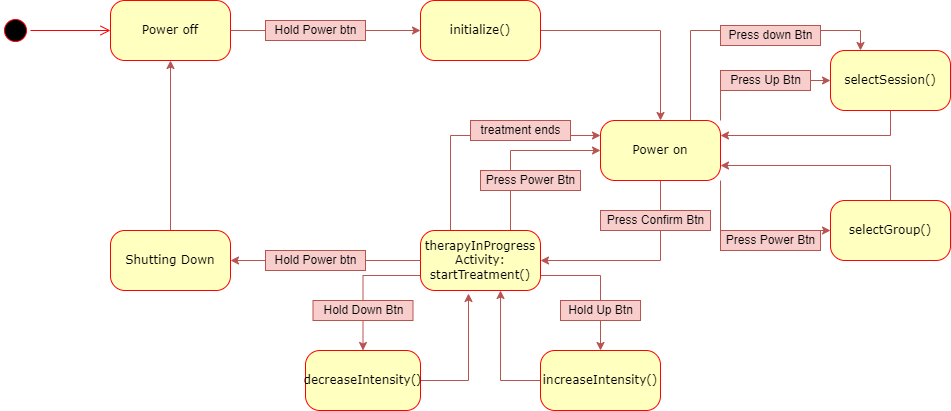

The diagram above was exported from draw.io. Its source (the exported page's mxGraphModel, read from the mxfile embedded in the PNG):
<mxGraphModel dx="1422" dy="832" grid="1" gridSize="10" guides="1" tooltips="1" connect="1" arrows="1" fold="1" page="1" pageScale="1" pageWidth="1100" pageHeight="850" background="none" math="0" shadow="0">
  <root>
    <mxCell id="0" />
    <mxCell id="1" parent="0" />
    <mxCell id="382b91b5511bd0f7-1" value="" style="ellipse;html=1;shape=startState;fillColor=#000000;strokeColor=#ff0000;rounded=1;shadow=0;comic=0;labelBackgroundColor=none;fontFamily=Verdana;fontSize=12;fontColor=#000000;align=center;direction=south;" parent="1" vertex="1">
      <mxGeometry x="40" y="155" width="30" height="30" as="geometry" />
    </mxCell>
    <mxCell id="8eflPsbuk5Dkflc1t1BV-2" style="edgeStyle=orthogonalEdgeStyle;rounded=0;orthogonalLoop=1;jettySize=auto;html=1;exitX=1;exitY=0.5;exitDx=0;exitDy=0;fillColor=#f8cecc;strokeColor=#b85450;startArrow=none;" edge="1" parent="1" source="8eflPsbuk5Dkflc1t1BV-3" target="8eflPsbuk5Dkflc1t1BV-1">
      <mxGeometry relative="1" as="geometry" />
    </mxCell>
    <mxCell id="382b91b5511bd0f7-6" value="Power off" style="rounded=1;whiteSpace=wrap;html=1;arcSize=24;fillColor=#ffffc0;strokeColor=#ff0000;shadow=0;comic=0;labelBackgroundColor=none;fontFamily=Verdana;fontSize=12;fontColor=#000000;align=center;" parent="1" vertex="1">
      <mxGeometry x="150" y="140" width="120" height="60" as="geometry" />
    </mxCell>
    <mxCell id="2a3bc250acf0617d-9" style="edgeStyle=orthogonalEdgeStyle;html=1;labelBackgroundColor=none;endArrow=open;endSize=8;strokeColor=#ff0000;fontFamily=Verdana;fontSize=12;align=left;" parent="1" source="382b91b5511bd0f7-1" target="382b91b5511bd0f7-6" edge="1">
      <mxGeometry relative="1" as="geometry" />
    </mxCell>
    <mxCell id="8eflPsbuk5Dkflc1t1BV-29" style="edgeStyle=orthogonalEdgeStyle;rounded=0;orthogonalLoop=1;jettySize=auto;html=1;exitX=1;exitY=0.5;exitDx=0;exitDy=0;entryX=0.5;entryY=0;entryDx=0;entryDy=0;fillColor=#f8cecc;strokeColor=#b85450;" edge="1" parent="1" source="8eflPsbuk5Dkflc1t1BV-1" target="8eflPsbuk5Dkflc1t1BV-28">
      <mxGeometry relative="1" as="geometry" />
    </mxCell>
    <mxCell id="8eflPsbuk5Dkflc1t1BV-1" value="initialize()" style="rounded=1;whiteSpace=wrap;html=1;arcSize=24;fillColor=#ffffc0;strokeColor=#ff0000;shadow=0;comic=0;labelBackgroundColor=none;fontFamily=Verdana;fontSize=12;fontColor=#000000;align=center;" vertex="1" parent="1">
      <mxGeometry x="460" y="140" width="120" height="60" as="geometry" />
    </mxCell>
    <mxCell id="8eflPsbuk5Dkflc1t1BV-5" style="edgeStyle=orthogonalEdgeStyle;rounded=0;orthogonalLoop=1;jettySize=auto;html=1;exitX=0.5;exitY=0;exitDx=0;exitDy=0;entryX=0.5;entryY=1;entryDx=0;entryDy=0;fillColor=#f8cecc;strokeColor=#b85450;" edge="1" parent="1" source="8eflPsbuk5Dkflc1t1BV-4" target="382b91b5511bd0f7-6">
      <mxGeometry relative="1" as="geometry" />
    </mxCell>
    <mxCell id="8eflPsbuk5Dkflc1t1BV-4" value="Shutting Down" style="rounded=1;whiteSpace=wrap;html=1;arcSize=24;fillColor=#ffffc0;strokeColor=#ff0000;shadow=0;comic=0;labelBackgroundColor=none;fontFamily=Verdana;fontSize=12;fontColor=#000000;align=center;" vertex="1" parent="1">
      <mxGeometry x="150" y="370" width="120" height="60" as="geometry" />
    </mxCell>
    <mxCell id="8eflPsbuk5Dkflc1t1BV-9" style="edgeStyle=orthogonalEdgeStyle;rounded=0;orthogonalLoop=1;jettySize=auto;html=1;exitX=0;exitY=0.5;exitDx=0;exitDy=0;entryX=1;entryY=0.5;entryDx=0;entryDy=0;fillColor=#f8cecc;strokeColor=#b85450;startArrow=none;" edge="1" parent="1" source="8eflPsbuk5Dkflc1t1BV-10" target="8eflPsbuk5Dkflc1t1BV-4">
      <mxGeometry relative="1" as="geometry" />
    </mxCell>
    <mxCell id="8eflPsbuk5Dkflc1t1BV-40" style="edgeStyle=orthogonalEdgeStyle;rounded=0;orthogonalLoop=1;jettySize=auto;html=1;exitX=0;exitY=0.75;exitDx=0;exitDy=0;entryX=0.5;entryY=0;entryDx=0;entryDy=0;fillColor=#f8cecc;strokeColor=#b85450;" edge="1" parent="1" source="8eflPsbuk5Dkflc1t1BV-6" target="8eflPsbuk5Dkflc1t1BV-33">
      <mxGeometry relative="1" as="geometry" />
    </mxCell>
    <mxCell id="8eflPsbuk5Dkflc1t1BV-41" style="edgeStyle=orthogonalEdgeStyle;rounded=0;orthogonalLoop=1;jettySize=auto;html=1;exitX=1;exitY=0.75;exitDx=0;exitDy=0;entryX=0.5;entryY=0;entryDx=0;entryDy=0;fillColor=#f8cecc;strokeColor=#b85450;" edge="1" parent="1" source="8eflPsbuk5Dkflc1t1BV-6" target="8eflPsbuk5Dkflc1t1BV-32">
      <mxGeometry relative="1" as="geometry" />
    </mxCell>
    <mxCell id="8eflPsbuk5Dkflc1t1BV-55" style="edgeStyle=orthogonalEdgeStyle;rounded=0;orthogonalLoop=1;jettySize=auto;html=1;exitX=0.75;exitY=0;exitDx=0;exitDy=0;entryX=0;entryY=0.5;entryDx=0;entryDy=0;fillColor=#f8cecc;strokeColor=#b85450;" edge="1" parent="1" source="8eflPsbuk5Dkflc1t1BV-6" target="8eflPsbuk5Dkflc1t1BV-28">
      <mxGeometry relative="1" as="geometry" />
    </mxCell>
    <mxCell id="8eflPsbuk5Dkflc1t1BV-57" style="edgeStyle=orthogonalEdgeStyle;rounded=0;orthogonalLoop=1;jettySize=auto;html=1;exitX=0.25;exitY=0;exitDx=0;exitDy=0;entryX=0;entryY=0.25;entryDx=0;entryDy=0;fillColor=#f8cecc;strokeColor=#b85450;" edge="1" parent="1" source="8eflPsbuk5Dkflc1t1BV-6" target="8eflPsbuk5Dkflc1t1BV-28">
      <mxGeometry relative="1" as="geometry" />
    </mxCell>
    <mxCell id="8eflPsbuk5Dkflc1t1BV-6" value="therapyInProgress&lt;br&gt;Activity: startTreatment()" style="rounded=1;whiteSpace=wrap;html=1;arcSize=24;fillColor=#ffffc0;strokeColor=#ff0000;shadow=0;comic=0;labelBackgroundColor=none;fontFamily=Verdana;fontSize=12;fontColor=#000000;align=center;" vertex="1" parent="1">
      <mxGeometry x="460" y="370" width="120" height="60" as="geometry" />
    </mxCell>
    <mxCell id="8eflPsbuk5Dkflc1t1BV-10" value="Hold Power btn" style="text;html=1;align=center;verticalAlign=middle;resizable=0;points=[];autosize=1;strokeColor=#b85450;fillColor=#f8cecc;" vertex="1" parent="1">
      <mxGeometry x="305" y="390" width="100" height="20" as="geometry" />
    </mxCell>
    <mxCell id="8eflPsbuk5Dkflc1t1BV-13" value="" style="edgeStyle=orthogonalEdgeStyle;rounded=0;orthogonalLoop=1;jettySize=auto;html=1;exitX=0;exitY=0.5;exitDx=0;exitDy=0;entryX=1;entryY=0.5;entryDx=0;entryDy=0;fillColor=#f8cecc;strokeColor=#b85450;endArrow=none;" edge="1" parent="1" source="8eflPsbuk5Dkflc1t1BV-6" target="8eflPsbuk5Dkflc1t1BV-10">
      <mxGeometry relative="1" as="geometry">
        <mxPoint x="450" y="350" as="sourcePoint" />
        <mxPoint x="270" y="350" as="targetPoint" />
      </mxGeometry>
    </mxCell>
    <mxCell id="8eflPsbuk5Dkflc1t1BV-3" value="Hold Power btn" style="text;html=1;align=center;verticalAlign=middle;resizable=0;points=[];autosize=1;strokeColor=#b85450;fillColor=#f8cecc;" vertex="1" parent="1">
      <mxGeometry x="305" y="160" width="100" height="20" as="geometry" />
    </mxCell>
    <mxCell id="8eflPsbuk5Dkflc1t1BV-15" value="" style="edgeStyle=orthogonalEdgeStyle;rounded=0;orthogonalLoop=1;jettySize=auto;html=1;exitX=1;exitY=0.5;exitDx=0;exitDy=0;fillColor=#f8cecc;strokeColor=#b85450;endArrow=none;" edge="1" parent="1" source="382b91b5511bd0f7-6" target="8eflPsbuk5Dkflc1t1BV-3">
      <mxGeometry relative="1" as="geometry">
        <mxPoint x="270" y="170" as="sourcePoint" />
        <mxPoint x="450" y="170" as="targetPoint" />
      </mxGeometry>
    </mxCell>
    <mxCell id="8eflPsbuk5Dkflc1t1BV-18" value="Press Power Btn" style="text;html=1;align=center;verticalAlign=middle;resizable=0;points=[];autosize=1;strokeColor=#b85450;fillColor=#f8cecc;" vertex="1" parent="1">
      <mxGeometry x="520" y="310" width="100" height="20" as="geometry" />
    </mxCell>
    <mxCell id="8eflPsbuk5Dkflc1t1BV-24" value="Press Power Btn" style="text;html=1;align=center;verticalAlign=middle;resizable=0;points=[];autosize=1;strokeColor=#b85450;fillColor=#f8cecc;" vertex="1" parent="1">
      <mxGeometry x="760" y="370" width="100" height="20" as="geometry" />
    </mxCell>
    <mxCell id="8eflPsbuk5Dkflc1t1BV-30" style="edgeStyle=orthogonalEdgeStyle;rounded=0;orthogonalLoop=1;jettySize=auto;html=1;exitX=0.5;exitY=1;exitDx=0;exitDy=0;entryX=1;entryY=0.5;entryDx=0;entryDy=0;fillColor=#f8cecc;strokeColor=#b85450;" edge="1" parent="1" source="8eflPsbuk5Dkflc1t1BV-28" target="8eflPsbuk5Dkflc1t1BV-6">
      <mxGeometry relative="1" as="geometry" />
    </mxCell>
    <mxCell id="8eflPsbuk5Dkflc1t1BV-47" style="edgeStyle=orthogonalEdgeStyle;rounded=0;orthogonalLoop=1;jettySize=auto;html=1;exitX=1;exitY=1;exitDx=0;exitDy=0;entryX=0;entryY=0.5;entryDx=0;entryDy=0;fillColor=#f8cecc;strokeColor=#b85450;" edge="1" parent="1" source="8eflPsbuk5Dkflc1t1BV-28" target="8eflPsbuk5Dkflc1t1BV-46">
      <mxGeometry relative="1" as="geometry" />
    </mxCell>
    <mxCell id="8eflPsbuk5Dkflc1t1BV-51" style="edgeStyle=orthogonalEdgeStyle;rounded=0;orthogonalLoop=1;jettySize=auto;html=1;exitX=1;exitY=0;exitDx=0;exitDy=0;entryX=0;entryY=0.5;entryDx=0;entryDy=0;fillColor=#f8cecc;strokeColor=#b85450;" edge="1" parent="1" source="8eflPsbuk5Dkflc1t1BV-28" target="8eflPsbuk5Dkflc1t1BV-45">
      <mxGeometry relative="1" as="geometry" />
    </mxCell>
    <mxCell id="8eflPsbuk5Dkflc1t1BV-52" style="edgeStyle=orthogonalEdgeStyle;rounded=0;orthogonalLoop=1;jettySize=auto;html=1;exitX=0.75;exitY=0;exitDx=0;exitDy=0;entryX=0.25;entryY=0;entryDx=0;entryDy=0;fillColor=#f8cecc;strokeColor=#b85450;" edge="1" parent="1" source="8eflPsbuk5Dkflc1t1BV-28" target="8eflPsbuk5Dkflc1t1BV-45">
      <mxGeometry relative="1" as="geometry" />
    </mxCell>
    <mxCell id="8eflPsbuk5Dkflc1t1BV-28" value="Power on" style="rounded=1;whiteSpace=wrap;html=1;arcSize=24;fillColor=#ffffc0;strokeColor=#ff0000;shadow=0;comic=0;labelBackgroundColor=none;fontFamily=Verdana;fontSize=12;fontColor=#000000;align=center;" vertex="1" parent="1">
      <mxGeometry x="640" y="260" width="120" height="60" as="geometry" />
    </mxCell>
    <mxCell id="8eflPsbuk5Dkflc1t1BV-8" value="Press Confirm Btn" style="text;html=1;align=center;verticalAlign=middle;resizable=0;points=[];autosize=1;strokeColor=#b85450;fillColor=#f8cecc;" vertex="1" parent="1">
      <mxGeometry x="640" y="350" width="110" height="20" as="geometry" />
    </mxCell>
    <mxCell id="8eflPsbuk5Dkflc1t1BV-43" style="edgeStyle=orthogonalEdgeStyle;rounded=0;orthogonalLoop=1;jettySize=auto;html=1;exitX=0;exitY=0.5;exitDx=0;exitDy=0;entryX=0.667;entryY=1;entryDx=0;entryDy=0;entryPerimeter=0;fillColor=#f8cecc;strokeColor=#b85450;" edge="1" parent="1" source="8eflPsbuk5Dkflc1t1BV-32" target="8eflPsbuk5Dkflc1t1BV-6">
      <mxGeometry relative="1" as="geometry" />
    </mxCell>
    <mxCell id="8eflPsbuk5Dkflc1t1BV-32" value="increaseIntensity()" style="rounded=1;whiteSpace=wrap;html=1;arcSize=24;fillColor=#ffffc0;strokeColor=#ff0000;shadow=0;comic=0;labelBackgroundColor=none;fontFamily=Verdana;fontSize=12;fontColor=#000000;align=center;" vertex="1" parent="1">
      <mxGeometry x="580" y="490" width="120" height="60" as="geometry" />
    </mxCell>
    <mxCell id="8eflPsbuk5Dkflc1t1BV-44" style="edgeStyle=orthogonalEdgeStyle;rounded=0;orthogonalLoop=1;jettySize=auto;html=1;exitX=1;exitY=0.5;exitDx=0;exitDy=0;entryX=0.4;entryY=1.05;entryDx=0;entryDy=0;entryPerimeter=0;fillColor=#f8cecc;strokeColor=#b85450;" edge="1" parent="1" source="8eflPsbuk5Dkflc1t1BV-33" target="8eflPsbuk5Dkflc1t1BV-6">
      <mxGeometry relative="1" as="geometry" />
    </mxCell>
    <mxCell id="8eflPsbuk5Dkflc1t1BV-33" value="decreaseIntensity()" style="rounded=1;whiteSpace=wrap;html=1;arcSize=24;fillColor=#ffffc0;strokeColor=#ff0000;shadow=0;comic=0;labelBackgroundColor=none;fontFamily=Verdana;fontSize=12;fontColor=#000000;align=center;" vertex="1" parent="1">
      <mxGeometry x="345" y="490" width="115" height="60" as="geometry" />
    </mxCell>
    <mxCell id="8eflPsbuk5Dkflc1t1BV-39" value="Hold Down Btn" style="text;html=1;align=center;verticalAlign=middle;resizable=0;points=[];autosize=1;strokeColor=#b85450;fillColor=#f8cecc;" vertex="1" parent="1">
      <mxGeometry x="352.5" y="440" width="100" height="20" as="geometry" />
    </mxCell>
    <mxCell id="8eflPsbuk5Dkflc1t1BV-42" value="Hold Up Btn" style="text;html=1;align=center;verticalAlign=middle;resizable=0;points=[];autosize=1;strokeColor=#b85450;fillColor=#f8cecc;" vertex="1" parent="1">
      <mxGeometry x="600" y="440" width="80" height="20" as="geometry" />
    </mxCell>
    <mxCell id="8eflPsbuk5Dkflc1t1BV-50" style="edgeStyle=orthogonalEdgeStyle;rounded=0;orthogonalLoop=1;jettySize=auto;html=1;exitX=0.5;exitY=1;exitDx=0;exitDy=0;entryX=1;entryY=0.25;entryDx=0;entryDy=0;fillColor=#f8cecc;strokeColor=#b85450;" edge="1" parent="1" source="8eflPsbuk5Dkflc1t1BV-45" target="8eflPsbuk5Dkflc1t1BV-28">
      <mxGeometry relative="1" as="geometry" />
    </mxCell>
    <mxCell id="8eflPsbuk5Dkflc1t1BV-45" value="selectSession()" style="rounded=1;whiteSpace=wrap;html=1;arcSize=24;fillColor=#ffffc0;strokeColor=#ff0000;shadow=0;comic=0;labelBackgroundColor=none;fontFamily=Verdana;fontSize=12;fontColor=#000000;align=center;" vertex="1" parent="1">
      <mxGeometry x="870" y="190" width="120" height="60" as="geometry" />
    </mxCell>
    <mxCell id="8eflPsbuk5Dkflc1t1BV-49" style="edgeStyle=orthogonalEdgeStyle;rounded=0;orthogonalLoop=1;jettySize=auto;html=1;exitX=0.5;exitY=0;exitDx=0;exitDy=0;entryX=1;entryY=0.75;entryDx=0;entryDy=0;fillColor=#f8cecc;strokeColor=#b85450;" edge="1" parent="1" source="8eflPsbuk5Dkflc1t1BV-46" target="8eflPsbuk5Dkflc1t1BV-28">
      <mxGeometry relative="1" as="geometry" />
    </mxCell>
    <mxCell id="8eflPsbuk5Dkflc1t1BV-46" value="selectGroup()" style="rounded=1;whiteSpace=wrap;html=1;arcSize=24;fillColor=#ffffc0;strokeColor=#ff0000;shadow=0;comic=0;labelBackgroundColor=none;fontFamily=Verdana;fontSize=12;fontColor=#000000;align=center;" vertex="1" parent="1">
      <mxGeometry x="870" y="340" width="120" height="60" as="geometry" />
    </mxCell>
    <mxCell id="8eflPsbuk5Dkflc1t1BV-22" value="Press Up Btn" style="text;html=1;align=center;verticalAlign=middle;resizable=0;points=[];autosize=1;strokeColor=#b85450;fillColor=#f8cecc;" vertex="1" parent="1">
      <mxGeometry x="760" y="210" width="90" height="20" as="geometry" />
    </mxCell>
    <mxCell id="8eflPsbuk5Dkflc1t1BV-21" value="Press down Btn" style="text;html=1;align=center;verticalAlign=middle;resizable=0;points=[];autosize=1;strokeColor=#b85450;fillColor=#f8cecc;" vertex="1" parent="1">
      <mxGeometry x="760" y="165" width="100" height="20" as="geometry" />
    </mxCell>
    <mxCell id="8eflPsbuk5Dkflc1t1BV-58" value="treatment ends" style="text;html=1;align=center;verticalAlign=middle;resizable=0;points=[];autosize=1;strokeColor=#b85450;fillColor=#f8cecc;" vertex="1" parent="1">
      <mxGeometry x="510" y="260" width="100" height="20" as="geometry" />
    </mxCell>
  </root>
</mxGraphModel>